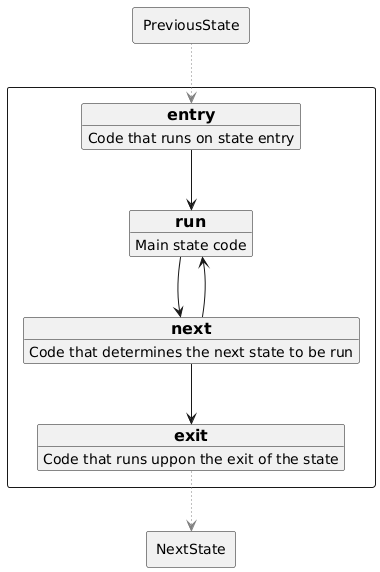

The diagram above was rendered by PlantUML. Its source (embedded in the PNG):
@startuml
top to bottom direction

rectangle PreviousState{
}
rectangle NextState{
}

rectangle  {
object "<size:16>**entry**</size>" as entry {
  Code that runs on state entry
}
object "<size:16>**run**</size>" as run {
  Main state code
}
object "<size:16>**next**</size>" as next {
  Code that determines the next state to be run
}
object "<size:16>**exit**</size>" as exit {
  Code that runs uppon the exit of the state
}
}
PreviousState.[#gray,dotted,thickness=1].>entry
entry-down->run
run-down->next
next-down->exit
next-up->run
exit.[#gray,dotted,thickness=1].>NextState
@enduml